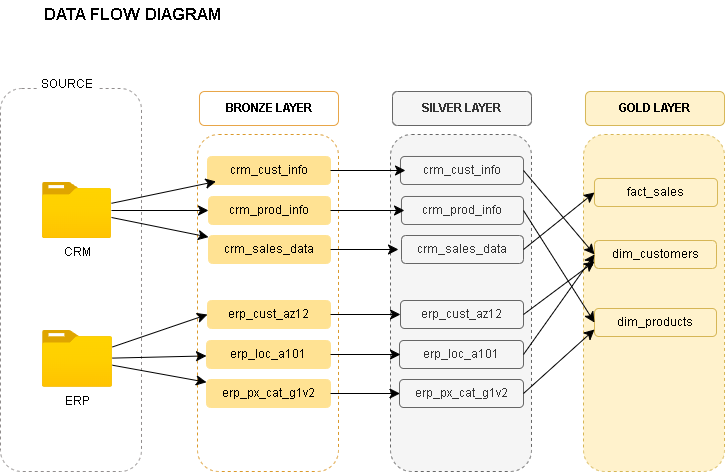

The diagram above was exported from draw.io. Its source (the exported page's mxGraphModel, read from the mxfile embedded in the PNG):
<mxGraphModel dx="1117" dy="1091" grid="0" gridSize="10" guides="1" tooltips="1" connect="1" arrows="1" fold="1" page="0" pageScale="1" pageWidth="850" pageHeight="1100" math="0" shadow="0">
  <root>
    <mxCell id="0" />
    <mxCell id="1" parent="0" />
    <mxCell id="ZBD9hj1-FeL7yf1OCzK--1" value="" style="rounded=1;whiteSpace=wrap;html=1;fillColor=none;dashed=1;strokeColor=light-dark(#918d8d, #ededed);" parent="1" vertex="1">
      <mxGeometry x="-56" y="11" width="141" height="383" as="geometry" />
    </mxCell>
    <mxCell id="cFo9sogtYWjUdPuqMAdf-2" value="SOURCE" style="text;html=1;align=center;verticalAlign=middle;whiteSpace=wrap;rounded=0;fontSize=12;fillColor=default;" parent="1" vertex="1">
      <mxGeometry x="-19" y="-8" width="60" height="30" as="geometry" />
    </mxCell>
    <mxCell id="cFo9sogtYWjUdPuqMAdf-3" value="" style="rounded=1;whiteSpace=wrap;html=1;fillColor=none;dashed=1;strokeColor=light-dark(#da992b, #ededed);" parent="1" vertex="1">
      <mxGeometry x="141" y="57" width="141" height="337" as="geometry" />
    </mxCell>
    <mxCell id="cFo9sogtYWjUdPuqMAdf-5" value="&lt;b&gt;BRONZE LAYER&lt;/b&gt;" style="rounded=1;whiteSpace=wrap;html=1;fillColor=none;strokeColor=light-dark(#e8a445, #ededed);" parent="1" vertex="1">
      <mxGeometry x="143" y="14" width="139" height="34" as="geometry" />
    </mxCell>
    <mxCell id="cFo9sogtYWjUdPuqMAdf-20" style="edgeStyle=none;curved=1;rounded=0;orthogonalLoop=1;jettySize=auto;html=1;fontSize=12;startSize=8;endSize=8;" parent="1" source="cFo9sogtYWjUdPuqMAdf-6" target="cFo9sogtYWjUdPuqMAdf-13" edge="1">
      <mxGeometry relative="1" as="geometry" />
    </mxCell>
    <mxCell id="cFo9sogtYWjUdPuqMAdf-21" style="edgeStyle=none;curved=1;rounded=0;orthogonalLoop=1;jettySize=auto;html=1;fontSize=12;startSize=8;endSize=8;" parent="1" source="cFo9sogtYWjUdPuqMAdf-6" target="cFo9sogtYWjUdPuqMAdf-12" edge="1">
      <mxGeometry relative="1" as="geometry" />
    </mxCell>
    <mxCell id="cFo9sogtYWjUdPuqMAdf-6" value="CRM" style="image;aspect=fixed;html=1;points=[];align=center;fontSize=12;image=img/lib/azure2/general/Folder_Blank.svg;" parent="1" vertex="1">
      <mxGeometry x="-14" y="105" width="69" height="56.00000000000001" as="geometry" />
    </mxCell>
    <mxCell id="cFo9sogtYWjUdPuqMAdf-26" value="" style="edgeStyle=none;curved=1;rounded=0;orthogonalLoop=1;jettySize=auto;html=1;fontSize=12;startSize=8;endSize=8;" parent="1" source="cFo9sogtYWjUdPuqMAdf-7" target="cFo9sogtYWjUdPuqMAdf-25" edge="1">
      <mxGeometry relative="1" as="geometry" />
    </mxCell>
    <mxCell id="cFo9sogtYWjUdPuqMAdf-27" style="edgeStyle=none;curved=1;rounded=0;orthogonalLoop=1;jettySize=auto;html=1;fontSize=12;startSize=8;endSize=8;" parent="1" source="cFo9sogtYWjUdPuqMAdf-7" target="cFo9sogtYWjUdPuqMAdf-24" edge="1">
      <mxGeometry relative="1" as="geometry" />
    </mxCell>
    <mxCell id="cFo9sogtYWjUdPuqMAdf-28" style="edgeStyle=none;curved=1;rounded=0;orthogonalLoop=1;jettySize=auto;html=1;entryX=0;entryY=0.5;entryDx=0;entryDy=0;fontSize=12;startSize=8;endSize=8;" parent="1" source="cFo9sogtYWjUdPuqMAdf-7" target="cFo9sogtYWjUdPuqMAdf-23" edge="1">
      <mxGeometry relative="1" as="geometry" />
    </mxCell>
    <mxCell id="cFo9sogtYWjUdPuqMAdf-7" value="ERP" style="image;aspect=fixed;html=1;points=[];align=center;fontSize=12;image=img/lib/azure2/general/Folder_Blank.svg;" parent="1" vertex="1">
      <mxGeometry x="-14" y="253" width="70" height="56.81" as="geometry" />
    </mxCell>
    <mxCell id="cFo9sogtYWjUdPuqMAdf-11" value="crm_cust_info" style="rounded=1;whiteSpace=wrap;html=1;fillColor=light-dark(#FFE293,#36210A);strokeColor=light-dark(#FFE293,#996500);" parent="1" vertex="1">
      <mxGeometry x="151" y="79" width="123" height="28" as="geometry" />
    </mxCell>
    <mxCell id="cFo9sogtYWjUdPuqMAdf-12" value="crm_prod_info" style="rounded=1;whiteSpace=wrap;html=1;fillColor=light-dark(#FFE293,#36210A);strokeColor=light-dark(#FFE293,#996500);" parent="1" vertex="1">
      <mxGeometry x="152" y="119" width="122" height="28" as="geometry" />
    </mxCell>
    <mxCell id="cFo9sogtYWjUdPuqMAdf-13" value="crm_sales_data" style="rounded=1;whiteSpace=wrap;html=1;fillColor=light-dark(#FFE293,#36210A);strokeColor=light-dark(#FFE293,#996500);" parent="1" vertex="1">
      <mxGeometry x="152" y="158" width="122" height="28" as="geometry" />
    </mxCell>
    <mxCell id="cFo9sogtYWjUdPuqMAdf-22" style="edgeStyle=none;curved=1;rounded=0;orthogonalLoop=1;jettySize=auto;html=1;entryX=0.069;entryY=0.893;entryDx=0;entryDy=0;entryPerimeter=0;fontSize=12;startSize=8;endSize=8;" parent="1" source="cFo9sogtYWjUdPuqMAdf-6" target="cFo9sogtYWjUdPuqMAdf-11" edge="1">
      <mxGeometry relative="1" as="geometry" />
    </mxCell>
    <mxCell id="cFo9sogtYWjUdPuqMAdf-23" value="erp_cust_az12" style="rounded=1;whiteSpace=wrap;html=1;fillColor=light-dark(#FFE293,#36210A);strokeColor=light-dark(#FFE293,#996500);" parent="1" vertex="1">
      <mxGeometry x="151" y="223" width="123" height="28" as="geometry" />
    </mxCell>
    <mxCell id="cFo9sogtYWjUdPuqMAdf-24" value="erp_loc_a101" style="rounded=1;whiteSpace=wrap;html=1;fillColor=light-dark(#FFE293,#36210A);strokeColor=light-dark(#FFE293,#996500);" parent="1" vertex="1">
      <mxGeometry x="150" y="263" width="124" height="28" as="geometry" />
    </mxCell>
    <mxCell id="cFo9sogtYWjUdPuqMAdf-25" value="erp_px_cat_g1v2" style="rounded=1;whiteSpace=wrap;html=1;fillColor=light-dark(#FFE293,#36210A);strokeColor=light-dark(#FFE293,#996500);" parent="1" vertex="1">
      <mxGeometry x="150" y="302" width="124" height="28" as="geometry" />
    </mxCell>
    <mxCell id="xTF-kBqNZV91o0gzNusS-17" value="" style="rounded=1;whiteSpace=wrap;html=1;fillColor=#f5f5f5;dashed=1;strokeColor=#666666;fontColor=#333333;" parent="1" vertex="1">
      <mxGeometry x="334" y="57" width="141" height="337" as="geometry" />
    </mxCell>
    <mxCell id="xTF-kBqNZV91o0gzNusS-18" value="&lt;b&gt;SILVER LAYER&lt;/b&gt;" style="rounded=1;whiteSpace=wrap;html=1;fillColor=#f5f5f5;strokeColor=#666666;fontColor=#333333;" parent="1" vertex="1">
      <mxGeometry x="336" y="14" width="139" height="34" as="geometry" />
    </mxCell>
    <mxCell id="xTF-kBqNZV91o0gzNusS-19" value="crm_cust_info" style="rounded=1;whiteSpace=wrap;html=1;fillColor=#f5f5f5;strokeColor=#666666;fontColor=#333333;" parent="1" vertex="1">
      <mxGeometry x="344" y="79" width="123" height="28" as="geometry" />
    </mxCell>
    <mxCell id="xTF-kBqNZV91o0gzNusS-20" value="crm_prod_info" style="rounded=1;whiteSpace=wrap;html=1;fillColor=#f5f5f5;strokeColor=#666666;fontColor=#333333;" parent="1" vertex="1">
      <mxGeometry x="345" y="119" width="122" height="28" as="geometry" />
    </mxCell>
    <mxCell id="xTF-kBqNZV91o0gzNusS-21" value="crm_sales_data" style="rounded=1;whiteSpace=wrap;html=1;fillColor=#f5f5f5;strokeColor=#666666;fontColor=#333333;" parent="1" vertex="1">
      <mxGeometry x="345" y="158" width="122" height="28" as="geometry" />
    </mxCell>
    <mxCell id="xTF-kBqNZV91o0gzNusS-22" value="erp_cust_az12" style="rounded=1;whiteSpace=wrap;html=1;fillColor=#f5f5f5;strokeColor=#666666;fontColor=#333333;" parent="1" vertex="1">
      <mxGeometry x="344" y="223" width="123" height="28" as="geometry" />
    </mxCell>
    <mxCell id="xTF-kBqNZV91o0gzNusS-23" value="erp_loc_a101" style="rounded=1;whiteSpace=wrap;html=1;fillColor=#f5f5f5;strokeColor=#666666;fontColor=#333333;" parent="1" vertex="1">
      <mxGeometry x="343" y="263" width="124" height="28" as="geometry" />
    </mxCell>
    <mxCell id="xTF-kBqNZV91o0gzNusS-24" value="erp_px_cat_g1v2" style="rounded=1;whiteSpace=wrap;html=1;fillColor=#f5f5f5;strokeColor=#666666;fontColor=#333333;" parent="1" vertex="1">
      <mxGeometry x="343" y="302" width="124" height="28" as="geometry" />
    </mxCell>
    <mxCell id="xTF-kBqNZV91o0gzNusS-11" style="edgeStyle=none;curved=1;rounded=0;orthogonalLoop=1;jettySize=auto;html=1;fontSize=12;startSize=8;endSize=8;" parent="1" source="cFo9sogtYWjUdPuqMAdf-11" edge="1">
      <mxGeometry relative="1" as="geometry">
        <mxPoint x="349" y="93" as="targetPoint" />
      </mxGeometry>
    </mxCell>
    <mxCell id="xTF-kBqNZV91o0gzNusS-12" style="edgeStyle=none;curved=1;rounded=0;orthogonalLoop=1;jettySize=auto;html=1;fontSize=12;startSize=8;endSize=8;" parent="1" source="cFo9sogtYWjUdPuqMAdf-12" edge="1">
      <mxGeometry relative="1" as="geometry">
        <mxPoint x="348" y="133" as="targetPoint" />
      </mxGeometry>
    </mxCell>
    <mxCell id="xTF-kBqNZV91o0gzNusS-13" style="edgeStyle=none;curved=1;rounded=0;orthogonalLoop=1;jettySize=auto;html=1;fontSize=12;startSize=8;endSize=8;" parent="1" source="cFo9sogtYWjUdPuqMAdf-13" edge="1">
      <mxGeometry relative="1" as="geometry">
        <mxPoint x="342" y="172" as="targetPoint" />
      </mxGeometry>
    </mxCell>
    <mxCell id="xTF-kBqNZV91o0gzNusS-14" style="edgeStyle=none;curved=1;rounded=0;orthogonalLoop=1;jettySize=auto;html=1;fontSize=12;startSize=8;endSize=8;" parent="1" source="cFo9sogtYWjUdPuqMAdf-23" edge="1">
      <mxGeometry relative="1" as="geometry">
        <mxPoint x="344" y="237" as="targetPoint" />
      </mxGeometry>
    </mxCell>
    <mxCell id="xTF-kBqNZV91o0gzNusS-15" style="edgeStyle=none;curved=1;rounded=0;orthogonalLoop=1;jettySize=auto;html=1;fontSize=12;startSize=8;endSize=8;" parent="1" source="cFo9sogtYWjUdPuqMAdf-24" edge="1">
      <mxGeometry relative="1" as="geometry">
        <mxPoint x="344" y="277" as="targetPoint" />
      </mxGeometry>
    </mxCell>
    <mxCell id="xTF-kBqNZV91o0gzNusS-16" style="edgeStyle=none;curved=1;rounded=0;orthogonalLoop=1;jettySize=auto;html=1;fontSize=12;startSize=8;endSize=8;" parent="1" source="cFo9sogtYWjUdPuqMAdf-25" edge="1">
      <mxGeometry relative="1" as="geometry">
        <mxPoint x="343.5" y="316" as="targetPoint" />
      </mxGeometry>
    </mxCell>
    <mxCell id="zy_mAu1BSuMhVoY45XMS-1" value="" style="rounded=1;whiteSpace=wrap;html=1;fillColor=#fff2cc;dashed=1;strokeColor=#d6b656;" vertex="1" parent="1">
      <mxGeometry x="527" y="57" width="141" height="337" as="geometry" />
    </mxCell>
    <mxCell id="zy_mAu1BSuMhVoY45XMS-2" value="&lt;b&gt;GOLD LAYER&lt;/b&gt;" style="rounded=1;whiteSpace=wrap;html=1;fillColor=#fff2cc;strokeColor=#d6b656;" vertex="1" parent="1">
      <mxGeometry x="529" y="14" width="139" height="34" as="geometry" />
    </mxCell>
    <mxCell id="zy_mAu1BSuMhVoY45XMS-3" value="fact_sales" style="rounded=1;whiteSpace=wrap;html=1;fillColor=#fff2cc;strokeColor=#d6b656;" vertex="1" parent="1">
      <mxGeometry x="538" y="101" width="123" height="28" as="geometry" />
    </mxCell>
    <mxCell id="zy_mAu1BSuMhVoY45XMS-4" value="dim_customers" style="rounded=1;whiteSpace=wrap;html=1;fillColor=#fff2cc;strokeColor=#d6b656;" vertex="1" parent="1">
      <mxGeometry x="538" y="163" width="122" height="28" as="geometry" />
    </mxCell>
    <mxCell id="zy_mAu1BSuMhVoY45XMS-5" value="dim_products" style="rounded=1;whiteSpace=wrap;html=1;fillColor=#fff2cc;strokeColor=#d6b656;" vertex="1" parent="1">
      <mxGeometry x="538" y="231" width="122" height="28" as="geometry" />
    </mxCell>
    <mxCell id="zy_mAu1BSuMhVoY45XMS-18" value="" style="group" vertex="1" connectable="0" parent="1">
      <mxGeometry x="467" y="93" height="79" as="geometry" />
    </mxCell>
    <mxCell id="zy_mAu1BSuMhVoY45XMS-9" style="edgeStyle=none;curved=1;rounded=0;orthogonalLoop=1;jettySize=auto;html=1;fontSize=12;startSize=8;endSize=8;entryX=0;entryY=0.5;entryDx=0;entryDy=0;" edge="1" parent="zy_mAu1BSuMhVoY45XMS-18" target="zy_mAu1BSuMhVoY45XMS-4">
      <mxGeometry relative="1" as="geometry">
        <mxPoint x="75" as="targetPoint" />
        <mxPoint as="sourcePoint" />
      </mxGeometry>
    </mxCell>
    <mxCell id="zy_mAu1BSuMhVoY45XMS-10" style="edgeStyle=none;curved=1;rounded=0;orthogonalLoop=1;jettySize=auto;html=1;fontSize=12;startSize=8;endSize=8;entryX=0;entryY=0.5;entryDx=0;entryDy=0;" edge="1" parent="zy_mAu1BSuMhVoY45XMS-18" target="zy_mAu1BSuMhVoY45XMS-5">
      <mxGeometry relative="1" as="geometry">
        <mxPoint x="74" y="40" as="targetPoint" />
        <mxPoint y="40" as="sourcePoint" />
      </mxGeometry>
    </mxCell>
    <mxCell id="zy_mAu1BSuMhVoY45XMS-11" style="edgeStyle=none;curved=1;rounded=0;orthogonalLoop=1;jettySize=auto;html=1;fontSize=12;startSize=8;endSize=8;entryX=0;entryY=0.5;entryDx=0;entryDy=0;" edge="1" parent="zy_mAu1BSuMhVoY45XMS-18" target="zy_mAu1BSuMhVoY45XMS-3">
      <mxGeometry relative="1" as="geometry">
        <mxPoint x="68" y="79" as="targetPoint" />
        <mxPoint y="79" as="sourcePoint" />
      </mxGeometry>
    </mxCell>
    <mxCell id="zy_mAu1BSuMhVoY45XMS-15" style="edgeStyle=none;curved=1;rounded=0;orthogonalLoop=1;jettySize=auto;html=1;entryX=0;entryY=0.75;entryDx=0;entryDy=0;fontSize=12;startSize=8;endSize=8;exitX=1;exitY=0.5;exitDx=0;exitDy=0;" edge="1" parent="zy_mAu1BSuMhVoY45XMS-18" source="xTF-kBqNZV91o0gzNusS-22" target="zy_mAu1BSuMhVoY45XMS-4">
      <mxGeometry relative="1" as="geometry" />
    </mxCell>
    <mxCell id="zy_mAu1BSuMhVoY45XMS-17" style="edgeStyle=none;curved=1;rounded=0;orthogonalLoop=1;jettySize=auto;html=1;entryX=0;entryY=0.75;entryDx=0;entryDy=0;fontSize=12;startSize=8;endSize=8;exitX=1;exitY=0.5;exitDx=0;exitDy=0;" edge="1" parent="zy_mAu1BSuMhVoY45XMS-18" source="xTF-kBqNZV91o0gzNusS-24" target="zy_mAu1BSuMhVoY45XMS-5">
      <mxGeometry relative="1" as="geometry" />
    </mxCell>
    <mxCell id="zy_mAu1BSuMhVoY45XMS-16" style="edgeStyle=none;curved=1;rounded=0;orthogonalLoop=1;jettySize=auto;html=1;entryX=0;entryY=0.5;entryDx=0;entryDy=0;fontSize=12;startSize=8;endSize=8;exitX=1;exitY=0.5;exitDx=0;exitDy=0;" edge="1" parent="zy_mAu1BSuMhVoY45XMS-18" source="xTF-kBqNZV91o0gzNusS-23" target="zy_mAu1BSuMhVoY45XMS-4">
      <mxGeometry relative="1" as="geometry" />
    </mxCell>
    <mxCell id="GYNzqP17AGvp6v6IZzUq-1" value="DATA FLOW DIAGRAM" style="text;strokeColor=none;fillColor=none;html=1;align=center;verticalAlign=middle;whiteSpace=wrap;rounded=0;fontSize=17;fontStyle=1" vertex="1" parent="1">
      <mxGeometry x="-31" y="-77" width="215" height="30" as="geometry" />
    </mxCell>
  </root>
</mxGraphModel>